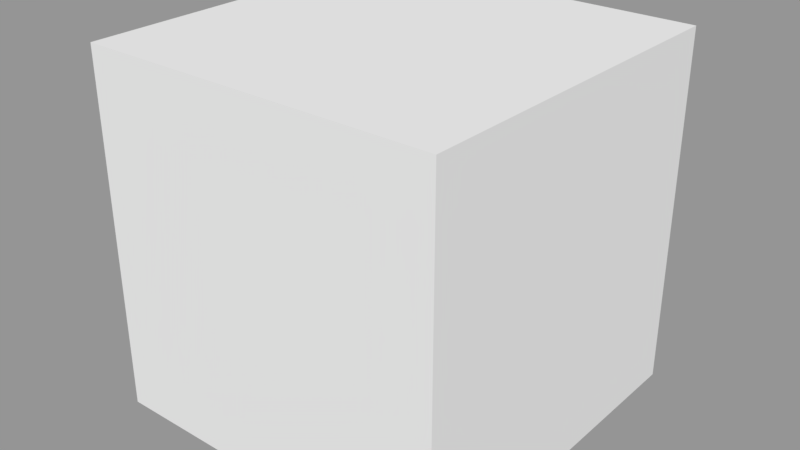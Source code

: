# Source: TestWeapon.blend  (saved by Blender 2.79.0; exported with 4.5.12 LTS)
import bpy
from mathutils import Matrix  # noqa: F401  (used for matrix-valued properties, if any)

bpy.ops.wm.read_factory_settings(use_empty=True)
scene = bpy.context.scene
scene.name = 'Scene'

# ---- collections
col_collection_1 = bpy.data.collections.new('Collection 1'); scene.collection.children.link(col_collection_1)

# ---- meshes
me_cube_001 = bpy.data.meshes.new('Cube.001')
me_cube_001.from_pydata([(-1.0, -1.0, -1.0), (-1.0, -1.0, 1.0), (-1.0, 1.0, -1.0), (-1.0, 1.0, 1.0), (1.0, -1.0, -1.0), (1.0, -1.0, 1.0), (1.0, 1.0, -1.0), (1.0, 1.0, 1.0)], [], [(0, 1, 3, 2), (2, 3, 7, 6), (6, 7, 5, 4), (4, 5, 1, 0), (2, 6, 4, 0), (7, 3, 1, 5)])
me_cube_001.use_remesh_preserve_volume = False
me_cube_001.use_remesh_preserve_attributes = False
me_cube_001.use_mirror_vertex_groups = False
me_cube_001.update()

# ---- objects
ob_cube = bpy.data.objects.new('Cube', me_cube_001)

# ---- transforms, parenting, visibility, modifiers, constraints
ob_cube.location = (0.0, 0.0, 0.0)
ob_cube.lineart.crease_threshold = 0.0

# ---- collection membership
col_collection_1.objects.link(ob_cube)

# ---- scene / render settings (as saved in the file)
scene.frame_start = 1; scene.frame_end = 250; scene.frame_set(1)
scene.render.engine = 'BLENDER_EEVEE_NEXT'
scene.render.resolution_percentage = 50
scene.render.dither_intensity = 0.0
scene.cycles.use_denoising = False
scene.cycles.samples = 128
scene.cycles.sampling_pattern = 'TABULATED_SOBOL'
scene.cycles.use_adaptive_sampling = False
scene.cycles.use_light_tree = False
scene.cycles.blur_glossy = 0.0
scene.cycles.sample_clamp_indirect = 0.0
scene.view_settings.view_transform = 'Standard'
bpy.context.view_layer.update()

# ---- added for rendering (the .blend has no active camera and no usable light): camera, sun + grey world if the file has none
cam_auto = bpy.data.cameras.new('AutoCamera')
cam_auto.lens = 50.0
cam_auto.sensor_width = 36.0
cam_auto.clip_end = 1000.0
ob_auto_camera = bpy.data.objects.new('AutoCamera', cam_auto)
scene.collection.objects.link(ob_auto_camera)
ob_auto_camera.location = (3.20507, -3.84609, 2.56406)
ob_auto_camera.rotation_euler = (1.09748, -7.21219e-08, 0.694738)
scene.camera = ob_auto_camera
light_auto_sun = bpy.data.lights.new('AutoSun', 'SUN')
light_auto_sun.energy = 3.0
light_auto_sun.angle = 0.0523599
ob_auto_sun = bpy.data.objects.new('AutoSun', light_auto_sun)
scene.collection.objects.link(ob_auto_sun)
ob_auto_sun.rotation_euler = (0.872665, 0.174533, 0.523599)
if scene.world is None:
    world_auto = bpy.data.worlds.new('AutoWorld')
    world_auto.color = (0.3, 0.3, 0.3)
    scene.world = world_auto
bpy.context.view_layer.update()
